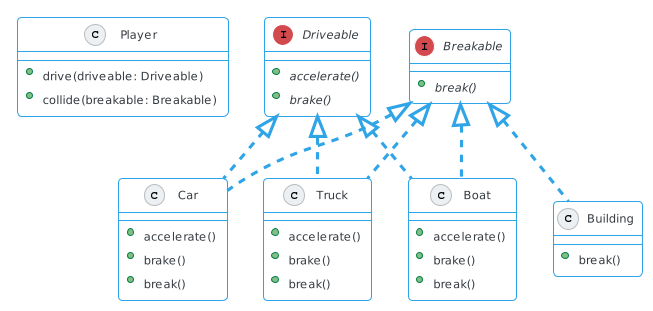

The diagram above was rendered by PlantUML. Its source (embedded in the PNG):
@startuml
!theme cerulean-outline

class Player {
    +drive(driveable: Driveable)
    +collide(breakable: Breakable)
}

interface Driveable {
    {abstract} +accelerate()
    {abstract} +brake()
}

interface Breakable {
    {abstract} +break()
}

class Car implements Driveable, Breakable {
    +accelerate()
    +brake()
    +break()
}

class Truck implements Driveable, Breakable {
    +accelerate()
    +brake()
    +break()
}

class Boat implements Driveable, Breakable {
    +accelerate()
    +brake()
    +break()
}

class Building implements Breakable {
    +break()
}
@enduml